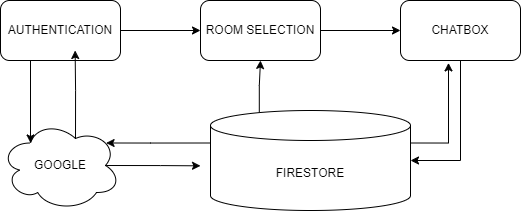

The diagram above was exported from draw.io. Its source (the exported page's mxGraphModel, read from the mxfile embedded in the PNG):
<mxGraphModel dx="1400" dy="696" grid="1" gridSize="10" guides="1" tooltips="1" connect="1" arrows="1" fold="1" page="1" pageScale="1" pageWidth="827" pageHeight="1169" math="0" shadow="0">
  <root>
    <mxCell id="0" />
    <mxCell id="1" parent="0" />
    <mxCell id="YdHKPcXpJvTOh83Yxz0L-4" value="" style="edgeStyle=orthogonalEdgeStyle;rounded=0;orthogonalLoop=1;jettySize=auto;html=1;" edge="1" parent="1" source="YdHKPcXpJvTOh83Yxz0L-1" target="YdHKPcXpJvTOh83Yxz0L-2">
      <mxGeometry relative="1" as="geometry" />
    </mxCell>
    <mxCell id="YdHKPcXpJvTOh83Yxz0L-1" value="AUTHENTICATION" style="rounded=1;whiteSpace=wrap;html=1;" vertex="1" parent="1">
      <mxGeometry x="40" y="80" width="120" height="60" as="geometry" />
    </mxCell>
    <mxCell id="YdHKPcXpJvTOh83Yxz0L-5" value="" style="edgeStyle=orthogonalEdgeStyle;rounded=0;orthogonalLoop=1;jettySize=auto;html=1;" edge="1" parent="1" source="YdHKPcXpJvTOh83Yxz0L-2" target="YdHKPcXpJvTOh83Yxz0L-3">
      <mxGeometry relative="1" as="geometry" />
    </mxCell>
    <mxCell id="YdHKPcXpJvTOh83Yxz0L-2" value="ROOM SELECTION" style="rounded=1;whiteSpace=wrap;html=1;" vertex="1" parent="1">
      <mxGeometry x="240" y="80" width="120" height="60" as="geometry" />
    </mxCell>
    <mxCell id="YdHKPcXpJvTOh83Yxz0L-3" value="CHATBOX" style="rounded=1;whiteSpace=wrap;html=1;" vertex="1" parent="1">
      <mxGeometry x="440" y="80" width="120" height="60" as="geometry" />
    </mxCell>
    <mxCell id="YdHKPcXpJvTOh83Yxz0L-11" value="" style="edgeStyle=orthogonalEdgeStyle;rounded=0;orthogonalLoop=1;jettySize=auto;html=1;exitX=0.244;exitY=0.019;exitDx=0;exitDy=0;exitPerimeter=0;" edge="1" parent="1" source="YdHKPcXpJvTOh83Yxz0L-6" target="YdHKPcXpJvTOh83Yxz0L-2">
      <mxGeometry relative="1" as="geometry" />
    </mxCell>
    <mxCell id="YdHKPcXpJvTOh83Yxz0L-6" value="FIRESTORE" style="shape=cylinder3;whiteSpace=wrap;html=1;boundedLbl=1;backgroundOutline=1;size=15;" vertex="1" parent="1">
      <mxGeometry x="250" y="190" width="200" height="100" as="geometry" />
    </mxCell>
    <mxCell id="YdHKPcXpJvTOh83Yxz0L-12" style="edgeStyle=orthogonalEdgeStyle;rounded=0;orthogonalLoop=1;jettySize=auto;html=1;exitX=0.5;exitY=1;exitDx=0;exitDy=0;entryX=1;entryY=0.5;entryDx=0;entryDy=0;entryPerimeter=0;" edge="1" parent="1" source="YdHKPcXpJvTOh83Yxz0L-3" target="YdHKPcXpJvTOh83Yxz0L-6">
      <mxGeometry relative="1" as="geometry" />
    </mxCell>
    <mxCell id="YdHKPcXpJvTOh83Yxz0L-19" style="edgeStyle=orthogonalEdgeStyle;rounded=0;orthogonalLoop=1;jettySize=auto;html=1;exitX=0.875;exitY=0.5;exitDx=0;exitDy=0;exitPerimeter=0;" edge="1" parent="1" source="YdHKPcXpJvTOh83Yxz0L-13">
      <mxGeometry relative="1" as="geometry">
        <mxPoint x="240" y="245.33333333333337" as="targetPoint" />
      </mxGeometry>
    </mxCell>
    <mxCell id="YdHKPcXpJvTOh83Yxz0L-13" value="GOOGLE" style="ellipse;shape=cloud;whiteSpace=wrap;html=1;" vertex="1" parent="1">
      <mxGeometry x="40" y="200" width="120" height="90" as="geometry" />
    </mxCell>
    <mxCell id="YdHKPcXpJvTOh83Yxz0L-15" style="edgeStyle=orthogonalEdgeStyle;rounded=0;orthogonalLoop=1;jettySize=auto;html=1;exitX=0.25;exitY=1;exitDx=0;exitDy=0;entryX=0.25;entryY=0.25;entryDx=0;entryDy=0;entryPerimeter=0;" edge="1" parent="1" source="YdHKPcXpJvTOh83Yxz0L-1" target="YdHKPcXpJvTOh83Yxz0L-13">
      <mxGeometry relative="1" as="geometry" />
    </mxCell>
    <mxCell id="YdHKPcXpJvTOh83Yxz0L-16" style="edgeStyle=orthogonalEdgeStyle;rounded=0;orthogonalLoop=1;jettySize=auto;html=1;exitX=0.625;exitY=0.2;exitDx=0;exitDy=0;exitPerimeter=0;entryX=0.622;entryY=0.833;entryDx=0;entryDy=0;entryPerimeter=0;" edge="1" parent="1" source="YdHKPcXpJvTOh83Yxz0L-13" target="YdHKPcXpJvTOh83Yxz0L-1">
      <mxGeometry relative="1" as="geometry" />
    </mxCell>
    <mxCell id="YdHKPcXpJvTOh83Yxz0L-18" style="edgeStyle=orthogonalEdgeStyle;rounded=0;orthogonalLoop=1;jettySize=auto;html=1;exitX=0;exitY=0;exitDx=0;exitDy=32.5;exitPerimeter=0;entryX=0.88;entryY=0.25;entryDx=0;entryDy=0;entryPerimeter=0;" edge="1" parent="1" source="YdHKPcXpJvTOh83Yxz0L-6" target="YdHKPcXpJvTOh83Yxz0L-13">
      <mxGeometry relative="1" as="geometry">
        <Array as="points">
          <mxPoint x="190" y="223" />
          <mxPoint x="190" y="223" />
        </Array>
      </mxGeometry>
    </mxCell>
    <mxCell id="YdHKPcXpJvTOh83Yxz0L-20" style="edgeStyle=orthogonalEdgeStyle;rounded=0;orthogonalLoop=1;jettySize=auto;html=1;exitX=1;exitY=0;exitDx=0;exitDy=32.5;exitPerimeter=0;entryX=0.4;entryY=1.04;entryDx=0;entryDy=0;entryPerimeter=0;" edge="1" parent="1" source="YdHKPcXpJvTOh83Yxz0L-6" target="YdHKPcXpJvTOh83Yxz0L-3">
      <mxGeometry relative="1" as="geometry" />
    </mxCell>
  </root>
</mxGraphModel>